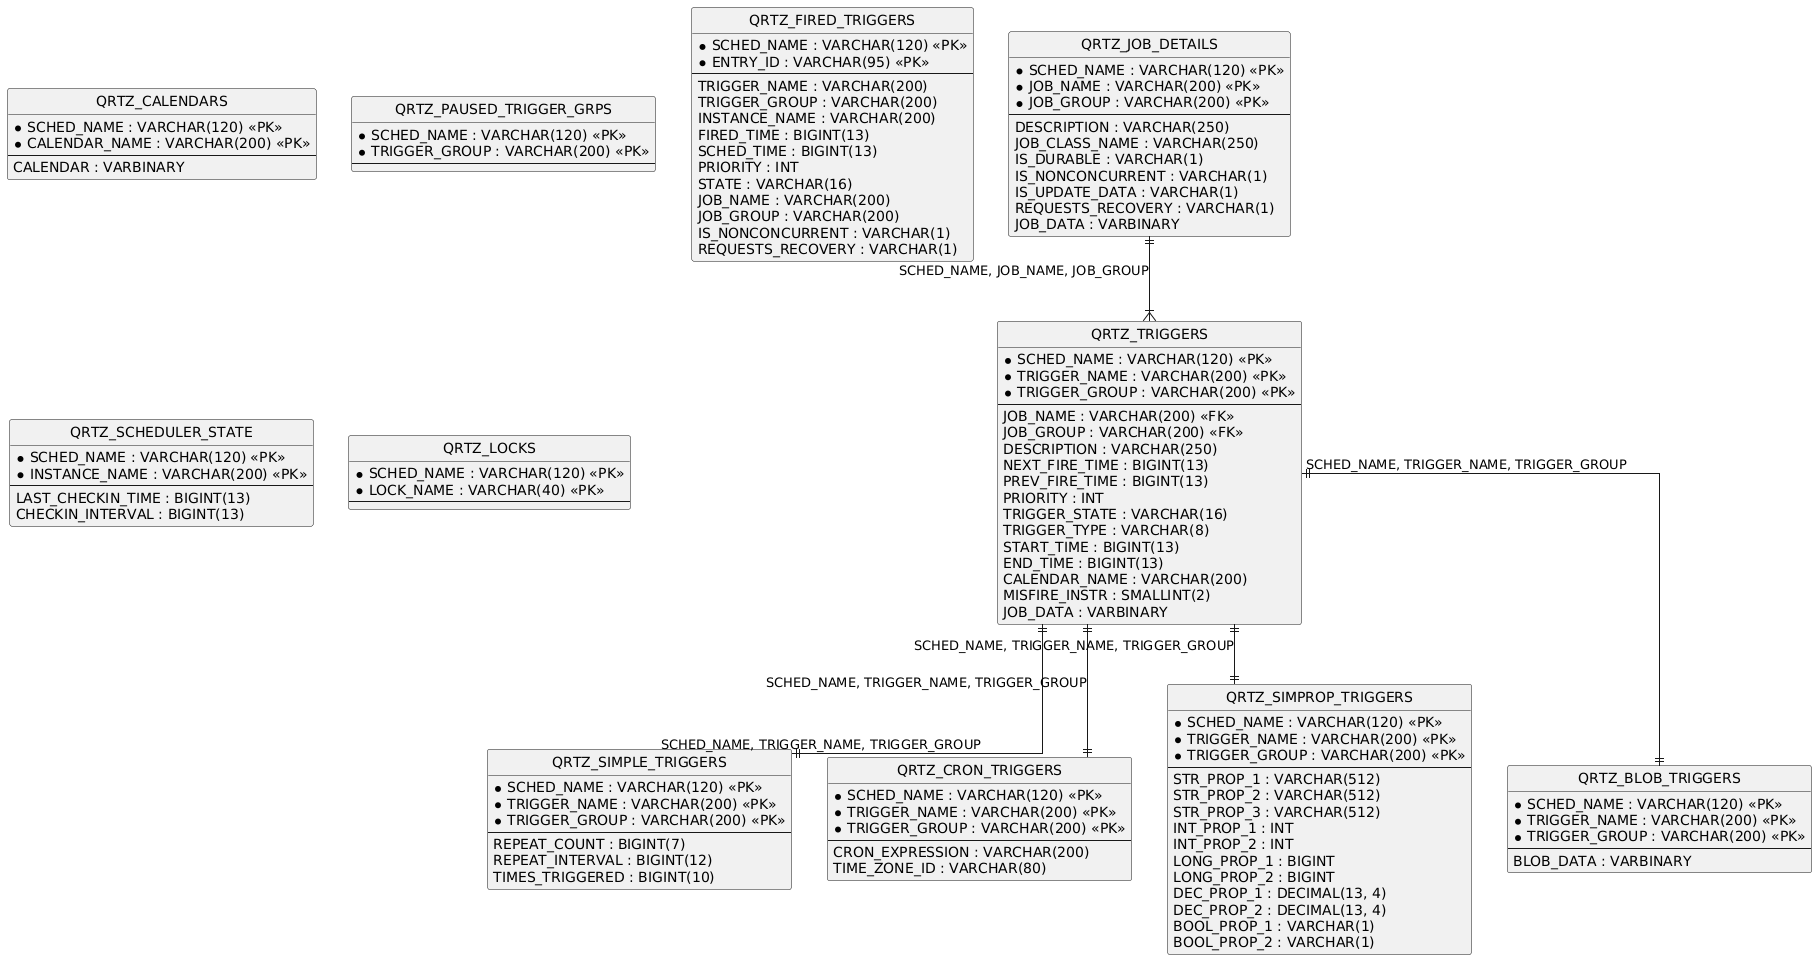

The diagram above was rendered by PlantUML. Its source (embedded in the PNG):
@startuml
hide circle
skinparam linetype ortho

entity "QRTZ_JOB_DETAILS" as QRTZ_JOB_DETAILS {
  * SCHED_NAME : VARCHAR(120) <<PK>>
  * JOB_NAME : VARCHAR(200) <<PK>>
  * JOB_GROUP : VARCHAR(200) <<PK>>
  --
  DESCRIPTION : VARCHAR(250)
  JOB_CLASS_NAME : VARCHAR(250)
  IS_DURABLE : VARCHAR(1)
  IS_NONCONCURRENT : VARCHAR(1)
  IS_UPDATE_DATA : VARCHAR(1)
  REQUESTS_RECOVERY : VARCHAR(1)
  JOB_DATA : VARBINARY
}

entity "QRTZ_TRIGGERS" as QRTZ_TRIGGERS {
  * SCHED_NAME : VARCHAR(120) <<PK>>
  * TRIGGER_NAME : VARCHAR(200) <<PK>>
  * TRIGGER_GROUP : VARCHAR(200) <<PK>>
  --
  JOB_NAME : VARCHAR(200) <<FK>>
  JOB_GROUP : VARCHAR(200) <<FK>>
  DESCRIPTION : VARCHAR(250)
  NEXT_FIRE_TIME : BIGINT(13)
  PREV_FIRE_TIME : BIGINT(13)
  PRIORITY : INT
  TRIGGER_STATE : VARCHAR(16)
  TRIGGER_TYPE : VARCHAR(8)
  START_TIME : BIGINT(13)
  END_TIME : BIGINT(13)
  CALENDAR_NAME : VARCHAR(200)
  MISFIRE_INSTR : SMALLINT(2)
  JOB_DATA : VARBINARY
}

entity "QRTZ_SIMPLE_TRIGGERS" as QRTZ_SIMPLE_TRIGGERS {
  * SCHED_NAME : VARCHAR(120) <<PK>>
  * TRIGGER_NAME : VARCHAR(200) <<PK>>
  * TRIGGER_GROUP : VARCHAR(200) <<PK>>
  --
  REPEAT_COUNT : BIGINT(7)
  REPEAT_INTERVAL : BIGINT(12)
  TIMES_TRIGGERED : BIGINT(10)
}

entity "QRTZ_CRON_TRIGGERS" as QRTZ_CRON_TRIGGERS {
  * SCHED_NAME : VARCHAR(120) <<PK>>
  * TRIGGER_NAME : VARCHAR(200) <<PK>>
  * TRIGGER_GROUP : VARCHAR(200) <<PK>>
  --
  CRON_EXPRESSION : VARCHAR(200)
  TIME_ZONE_ID : VARCHAR(80)
}

entity "QRTZ_SIMPROP_TRIGGERS" as QRTZ_SIMPROP_TRIGGERS {
  * SCHED_NAME : VARCHAR(120) <<PK>>
  * TRIGGER_NAME : VARCHAR(200) <<PK>>
  * TRIGGER_GROUP : VARCHAR(200) <<PK>>
  --
  STR_PROP_1 : VARCHAR(512)
  STR_PROP_2 : VARCHAR(512)
  STR_PROP_3 : VARCHAR(512)
  INT_PROP_1 : INT
  INT_PROP_2 : INT
  LONG_PROP_1 : BIGINT
  LONG_PROP_2 : BIGINT
  DEC_PROP_1 : DECIMAL(13, 4)
  DEC_PROP_2 : DECIMAL(13, 4)
  BOOL_PROP_1 : VARCHAR(1)
  BOOL_PROP_2 : VARCHAR(1)
}

entity "QRTZ_BLOB_TRIGGERS" as QRTZ_BLOB_TRIGGERS {
  * SCHED_NAME : VARCHAR(120) <<PK>>
  * TRIGGER_NAME : VARCHAR(200) <<PK>>
  * TRIGGER_GROUP : VARCHAR(200) <<PK>>
  --
  BLOB_DATA : VARBINARY
}

entity "QRTZ_CALENDARS" as QRTZ_CALENDARS {
  * SCHED_NAME : VARCHAR(120) <<PK>>
  * CALENDAR_NAME : VARCHAR(200) <<PK>>
  --
  CALENDAR : VARBINARY
}

entity "QRTZ_PAUSED_TRIGGER_GRPS" as QRTZ_PAUSED_TRIGGER_GRPS {
  * SCHED_NAME : VARCHAR(120) <<PK>>
  * TRIGGER_GROUP : VARCHAR(200) <<PK>>
  --
}

entity "QRTZ_FIRED_TRIGGERS" as QRTZ_FIRED_TRIGGERS {
  * SCHED_NAME : VARCHAR(120) <<PK>>
  * ENTRY_ID : VARCHAR(95) <<PK>>
  --
  TRIGGER_NAME : VARCHAR(200)
  TRIGGER_GROUP : VARCHAR(200)
  INSTANCE_NAME : VARCHAR(200)
  FIRED_TIME : BIGINT(13)
  SCHED_TIME : BIGINT(13)
  PRIORITY : INT
  STATE : VARCHAR(16)
  JOB_NAME : VARCHAR(200)
  JOB_GROUP : VARCHAR(200)
  IS_NONCONCURRENT : VARCHAR(1)
  REQUESTS_RECOVERY : VARCHAR(1)
}

entity "QRTZ_SCHEDULER_STATE" as QRTZ_SCHEDULER_STATE {
  * SCHED_NAME : VARCHAR(120) <<PK>>
  * INSTANCE_NAME : VARCHAR(200) <<PK>>
  --
  LAST_CHECKIN_TIME : BIGINT(13)
  CHECKIN_INTERVAL : BIGINT(13)
}

entity "QRTZ_LOCKS" as QRTZ_LOCKS {
  * SCHED_NAME : VARCHAR(120) <<PK>>
  * LOCK_NAME : VARCHAR(40) <<PK>>
  --
}

QRTZ_JOB_DETAILS ||--|{ QRTZ_TRIGGERS : "SCHED_NAME, JOB_NAME, JOB_GROUP"
QRTZ_TRIGGERS ||--|| QRTZ_SIMPLE_TRIGGERS : "SCHED_NAME, TRIGGER_NAME, TRIGGER_GROUP"
QRTZ_TRIGGERS ||--|| QRTZ_CRON_TRIGGERS : "SCHED_NAME, TRIGGER_NAME, TRIGGER_GROUP"
QRTZ_TRIGGERS ||--|| QRTZ_SIMPROP_TRIGGERS : "SCHED_NAME, TRIGGER_NAME, TRIGGER_GROUP"
QRTZ_TRIGGERS ||--|| QRTZ_BLOB_TRIGGERS : "SCHED_NAME, TRIGGER_NAME, TRIGGER_GROUP"
@enduml